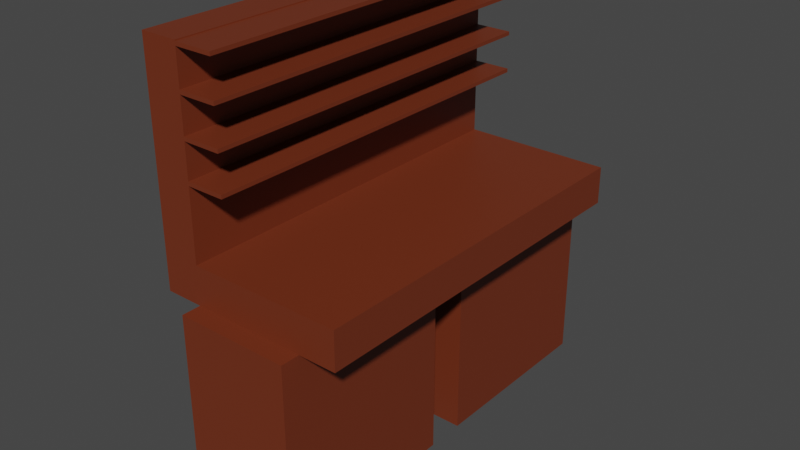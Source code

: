 # Source: Desk.blend  (saved by Blender 2.80.75; exported with 4.5.12 LTS)
import bpy
from mathutils import Matrix  # noqa: F401  (used for matrix-valued properties, if any)

bpy.ops.wm.read_factory_settings(use_empty=True)
scene = bpy.context.scene
scene.name = 'Scene'

# ---- collections
col_collection = bpy.data.collections.new('Collection'); scene.collection.children.link(col_collection)

# ---- materials (node trees are filled in below, after node groups)
mat_material_001 = bpy.data.materials.new('Material.001')
mat_material_001.use_transparent_shadow = False

# ---- material node trees
mat_material_001.use_nodes = True; mat_material_001.node_tree.nodes.clear()
_N = mat_material_001.node_tree.nodes; _L = mat_material_001.node_tree.links
n0 = _N.new('ShaderNodeOutputMaterial'); n0.name = 'Material Output'; n0.location = (300, 300)
n1 = _N.new('ShaderNodeBsdfPrincipled'); n1.name = 'Principled BSDF'; n1.location = (10, 300)
n1.distribution = 'GGX'
n1.subsurface_method = 'BURLEY'
n1.inputs[0].default_value = (0.1653, 0.03002, 0.009324, 1.0)
n1.inputs[3].default_value = 1.45
n1.inputs[27].default_value = (0.0, 0.0, 0.0, 1.0)
n1.inputs[28].default_value = 1.0
_L.new(n1.outputs[0], n0.inputs[0])
n0.is_active_output = True

# ---- world
world_world = bpy.data.worlds.new('World'); scene.world = world_world
world_world.use_nodes = True; world_world.node_tree.nodes.clear()
_N = world_world.node_tree.nodes; _L = world_world.node_tree.links
n0 = _N.new('ShaderNodeOutputWorld'); n0.name = 'World Output'; n0.location = (300, 300)
n1 = _N.new('ShaderNodeBackground'); n1.name = 'Background'; n1.location = (10, 300)
n1.inputs[0].default_value = (0.05088, 0.05088, 0.05088, 1.0)
_L.new(n1.outputs[0], n0.inputs[0])
n0.is_active_output = True
world_world.color = (0.05088, 0.05088, 0.05088)
world_world.use_sun_shadow = False
world_world.sun_shadow_jitter_overblur = 0.0

# ---- meshes
me_cube_001 = bpy.data.meshes.new('Cube.001')
me_cube_001.from_pydata([(-1.0, -1.0, -1.0), (-1.0, -1.0, 1.0), (-1.0, 1.0, -1.0), (-1.0, 1.0, 1.0), (1.0, -1.0, -1.0), (1.0, -1.0, 1.0), (1.0, 1.0, -1.0), (1.0, 1.0, 1.0)], [], [(0, 1, 3, 2), (2, 3, 7, 6), (6, 7, 5, 4), (4, 5, 1, 0), (2, 6, 4, 0), (7, 3, 1, 5)])
_uv = me_cube_001.uv_layers.new(name='UVMap')
_uv.uv.foreach_set('vector', [0.375, 0.0, 0.625, 0.0, 0.625, 0.25, 0.375, 0.25, 0.375, 0.25, 0.625, 0.25, 0.625, 0.5, 0.375, 0.5, 0.375, 0.5, 0.625, 0.5, 0.625, 0.75, 0.375, 0.75, 0.375, 0.75, 0.625, 0.75, 0.625, 1.0, 0.375, 1.0, 0.125, 0.5, 0.375, 0.5, 0.375, 0.75, 0.125, 0.75, 0.625, 0.5, 0.875, 0.5, 0.875, 0.75, 0.625, 0.75])
me_cube_001.materials.append(mat_material_001)
me_cube_001.use_remesh_preserve_volume = False
me_cube_001.use_remesh_preserve_attributes = False
me_cube_001.use_mirror_vertex_groups = False
me_cube_001.update()
me_cube_002 = bpy.data.meshes.new('Cube.002')
me_cube_002.from_pydata([(-1.0, -1.0, -1.0), (-1.0, -1.0, 1.0), (-1.0, 1.0, -1.0), (-1.0, 1.0, 1.0), (1.0, -1.0, -1.0), (1.0, -1.0, 1.0), (1.0, 1.0, -1.0), (1.0, 1.0, 1.0)], [], [(0, 1, 3, 2), (2, 3, 7, 6), (6, 7, 5, 4), (4, 5, 1, 0), (2, 6, 4, 0), (7, 3, 1, 5)])
_uv = me_cube_002.uv_layers.new(name='UVMap')
_uv.uv.foreach_set('vector', [0.375, 0.0, 0.625, 0.0, 0.625, 0.25, 0.375, 0.25, 0.375, 0.25, 0.625, 0.25, 0.625, 0.5, 0.375, 0.5, 0.375, 0.5, 0.625, 0.5, 0.625, 0.75, 0.375, 0.75, 0.375, 0.75, 0.625, 0.75, 0.625, 1.0, 0.375, 1.0, 0.125, 0.5, 0.375, 0.5, 0.375, 0.75, 0.125, 0.75, 0.625, 0.5, 0.875, 0.5, 0.875, 0.75, 0.625, 0.75])
me_cube_002.materials.append(mat_material_001)
me_cube_002.use_remesh_preserve_volume = False
me_cube_002.use_remesh_preserve_attributes = False
me_cube_002.use_mirror_vertex_groups = False
me_cube_002.update()
me_cube_003 = bpy.data.meshes.new('Cube.003')
me_cube_003.from_pydata([(-1.0, -1.0, -1.0), (-1.0, -1.0, 1.0), (-1.0, 1.0, -1.0), (-1.0, 1.0, 1.0), (1.0, -1.0, -1.0), (1.0, -1.0, 1.0), (1.0, 1.0, -1.0), (1.0, 1.0, 1.0)], [], [(0, 1, 3, 2), (2, 3, 7, 6), (6, 7, 5, 4), (4, 5, 1, 0), (2, 6, 4, 0), (7, 3, 1, 5)])
_uv = me_cube_003.uv_layers.new(name='UVMap')
_uv.uv.foreach_set('vector', [0.375, 0.0, 0.625, 0.0, 0.625, 0.25, 0.375, 0.25, 0.375, 0.25, 0.625, 0.25, 0.625, 0.5, 0.375, 0.5, 0.375, 0.5, 0.625, 0.5, 0.625, 0.75, 0.375, 0.75, 0.375, 0.75, 0.625, 0.75, 0.625, 1.0, 0.375, 1.0, 0.125, 0.5, 0.375, 0.5, 0.375, 0.75, 0.125, 0.75, 0.625, 0.5, 0.875, 0.5, 0.875, 0.75, 0.625, 0.75])
me_cube_003.materials.append(mat_material_001)
me_cube_003.use_remesh_preserve_volume = False
me_cube_003.use_remesh_preserve_attributes = False
me_cube_003.use_mirror_vertex_groups = False
me_cube_003.update()
me_cube_004 = bpy.data.meshes.new('Cube.004')
me_cube_004.from_pydata([(-1.0, -1.0, -1.0), (-1.0, -1.0, 1.0), (-1.0, 1.0, -1.0), (-1.0, 1.0, 1.0), (1.0, -1.0, -1.0), (1.0, -1.0, 1.0), (1.0, 1.0, -1.0), (1.0, 1.0, 1.0)], [], [(0, 1, 3, 2), (2, 3, 7, 6), (6, 7, 5, 4), (4, 5, 1, 0), (2, 6, 4, 0), (7, 3, 1, 5)])
_uv = me_cube_004.uv_layers.new(name='UVMap')
_uv.uv.foreach_set('vector', [0.375, 0.0, 0.625, 0.0, 0.625, 0.25, 0.375, 0.25, 0.375, 0.25, 0.625, 0.25, 0.625, 0.5, 0.375, 0.5, 0.375, 0.5, 0.625, 0.5, 0.625, 0.75, 0.375, 0.75, 0.375, 0.75, 0.625, 0.75, 0.625, 1.0, 0.375, 1.0, 0.125, 0.5, 0.375, 0.5, 0.375, 0.75, 0.125, 0.75, 0.625, 0.5, 0.875, 0.5, 0.875, 0.75, 0.625, 0.75])
me_cube_004.materials.append(mat_material_001)
me_cube_004.use_remesh_preserve_volume = False
me_cube_004.use_remesh_preserve_attributes = False
me_cube_004.use_mirror_vertex_groups = False
me_cube_004.update()
me_cube_005 = bpy.data.meshes.new('Cube.005')
me_cube_005.from_pydata([(-1.0, -1.0, -1.0), (-1.0, -1.0, 1.0), (-1.0, 1.0, -1.0), (-1.0, 1.0, 1.0), (1.0, -1.0, -1.0), (1.0, -1.0, 1.0), (1.0, 1.0, -1.0), (1.0, 1.0, 1.0)], [], [(0, 1, 3, 2), (2, 3, 7, 6), (6, 7, 5, 4), (4, 5, 1, 0), (2, 6, 4, 0), (7, 3, 1, 5)])
_uv = me_cube_005.uv_layers.new(name='UVMap')
_uv.uv.foreach_set('vector', [0.375, 0.0, 0.625, 0.0, 0.625, 0.25, 0.375, 0.25, 0.375, 0.25, 0.625, 0.25, 0.625, 0.5, 0.375, 0.5, 0.375, 0.5, 0.625, 0.5, 0.625, 0.75, 0.375, 0.75, 0.375, 0.75, 0.625, 0.75, 0.625, 1.0, 0.375, 1.0, 0.125, 0.5, 0.375, 0.5, 0.375, 0.75, 0.125, 0.75, 0.625, 0.5, 0.875, 0.5, 0.875, 0.75, 0.625, 0.75])
me_cube_005.materials.append(mat_material_001)
me_cube_005.use_remesh_preserve_volume = False
me_cube_005.use_remesh_preserve_attributes = False
me_cube_005.use_mirror_vertex_groups = False
me_cube_005.update()
me_cube_006 = bpy.data.meshes.new('Cube.006')
me_cube_006.from_pydata([(-1.0, -1.0, -1.0), (-1.0, -1.0, 1.0), (-1.0, 1.0, -1.0), (-1.0, 1.0, 1.0), (1.0, -1.0, -1.0), (1.0, -1.0, 1.0), (1.0, 1.0, -1.0), (1.0, 1.0, 1.0)], [], [(0, 1, 3, 2), (2, 3, 7, 6), (6, 7, 5, 4), (4, 5, 1, 0), (2, 6, 4, 0), (7, 3, 1, 5)])
_uv = me_cube_006.uv_layers.new(name='UVMap')
_uv.uv.foreach_set('vector', [0.375, 0.0, 0.625, 0.0, 0.625, 0.25, 0.375, 0.25, 0.375, 0.25, 0.625, 0.25, 0.625, 0.5, 0.375, 0.5, 0.375, 0.5, 0.625, 0.5, 0.625, 0.75, 0.375, 0.75, 0.375, 0.75, 0.625, 0.75, 0.625, 1.0, 0.375, 1.0, 0.125, 0.5, 0.375, 0.5, 0.375, 0.75, 0.125, 0.75, 0.625, 0.5, 0.875, 0.5, 0.875, 0.75, 0.625, 0.75])
me_cube_006.materials.append(mat_material_001)
me_cube_006.use_remesh_preserve_volume = False
me_cube_006.use_remesh_preserve_attributes = False
me_cube_006.use_mirror_vertex_groups = False
me_cube_006.update()
me_cube_007 = bpy.data.meshes.new('Cube.007')
me_cube_007.from_pydata([(-1.0, -1.0, -1.0), (-1.0, -1.0, 1.0), (-1.0, 1.0, -1.0), (-1.0, 1.0, 1.0), (1.0, -1.0, -1.0), (1.0, -1.0, 1.0), (1.0, 1.0, -1.0), (1.0, 1.0, 1.0)], [], [(0, 1, 3, 2), (2, 3, 7, 6), (6, 7, 5, 4), (4, 5, 1, 0), (2, 6, 4, 0), (7, 3, 1, 5)])
_uv = me_cube_007.uv_layers.new(name='UVMap')
_uv.uv.foreach_set('vector', [0.375, 0.0, 0.625, 0.0, 0.625, 0.25, 0.375, 0.25, 0.375, 0.25, 0.625, 0.25, 0.625, 0.5, 0.375, 0.5, 0.375, 0.5, 0.625, 0.5, 0.625, 0.75, 0.375, 0.75, 0.375, 0.75, 0.625, 0.75, 0.625, 1.0, 0.375, 1.0, 0.125, 0.5, 0.375, 0.5, 0.375, 0.75, 0.125, 0.75, 0.625, 0.5, 0.875, 0.5, 0.875, 0.75, 0.625, 0.75])
me_cube_007.materials.append(mat_material_001)
me_cube_007.use_remesh_preserve_volume = False
me_cube_007.use_remesh_preserve_attributes = False
me_cube_007.use_mirror_vertex_groups = False
me_cube_007.update()
me_cube_008 = bpy.data.meshes.new('Cube.008')
me_cube_008.from_pydata([(-1.0, -1.0, -1.0), (-1.0, -1.0, 1.0), (-1.0, 1.0, -1.0), (-1.0, 1.0, 1.0), (1.0, -1.0, -1.0), (1.0, -1.0, 1.0), (1.0, 1.0, -1.0), (1.0, 1.0, 1.0)], [], [(0, 1, 3, 2), (2, 3, 7, 6), (6, 7, 5, 4), (4, 5, 1, 0), (2, 6, 4, 0), (7, 3, 1, 5)])
_uv = me_cube_008.uv_layers.new(name='UVMap')
_uv.uv.foreach_set('vector', [0.375, 0.0, 0.625, 0.0, 0.625, 0.25, 0.375, 0.25, 0.375, 0.25, 0.625, 0.25, 0.625, 0.5, 0.375, 0.5, 0.375, 0.5, 0.625, 0.5, 0.625, 0.75, 0.375, 0.75, 0.375, 0.75, 0.625, 0.75, 0.625, 1.0, 0.375, 1.0, 0.125, 0.5, 0.375, 0.5, 0.375, 0.75, 0.125, 0.75, 0.625, 0.5, 0.875, 0.5, 0.875, 0.75, 0.625, 0.75])
me_cube_008.materials.append(mat_material_001)
me_cube_008.use_remesh_preserve_volume = False
me_cube_008.use_remesh_preserve_attributes = False
me_cube_008.use_mirror_vertex_groups = False
me_cube_008.update()

# ---- objects
ob_cube = bpy.data.objects.new('Cube', me_cube_001)
ob_cube_001 = bpy.data.objects.new('Cube.001', me_cube_002)
ob_cube_002 = bpy.data.objects.new('Cube.002', me_cube_003)
ob_cube_003 = bpy.data.objects.new('Cube.003', me_cube_004)
ob_cube_004 = bpy.data.objects.new('Cube.004', me_cube_005)
ob_cube_005 = bpy.data.objects.new('Cube.005', me_cube_006)
ob_cube_006 = bpy.data.objects.new('Cube.006', me_cube_007)
ob_cube_007 = bpy.data.objects.new('Cube.007', me_cube_008)

# ---- transforms, parenting, visibility, modifiers, constraints
ob_cube.location = (0.0, 6.0, -6.0)
ob_cube.scale = (3.0, 5.0, 5.0)
ob_cube.lineart.crease_threshold = 0.0
ob_cube_001.location = (0.0, 0.0, 0.0)
ob_cube_001.scale = (5.0, 10.0, 1.0)
ob_cube_001.lineart.crease_threshold = 0.0
ob_cube_002.location = (0.0, -6.0, -6.0)
ob_cube_002.scale = (3.0, 5.0, 5.0)
ob_cube_002.lineart.crease_threshold = 0.0
ob_cube_003.location = (-4.0, 0.0, 6.0)
ob_cube_003.scale = (1.0, 10.0, 5.0)
ob_cube_003.lineart.crease_threshold = 0.0
ob_cube_004.location = (-2.0, 0.0, 10.85)
ob_cube_004.scale = (1.0, 10.0, 0.1)
ob_cube_004.lineart.crease_threshold = 0.0
ob_cube_005.location = (-2.0, 0.0, 8.851)
ob_cube_005.scale = (1.0, 10.0, 0.1)
ob_cube_005.lineart.crease_threshold = 0.0
ob_cube_006.location = (-2.0, 0.0, 6.851)
ob_cube_006.scale = (1.0, 10.0, 0.1)
ob_cube_006.lineart.crease_threshold = 0.0
ob_cube_007.location = (-2.0, 0.0, 4.851)
ob_cube_007.scale = (1.0, 10.0, 0.1)
ob_cube_007.lineart.crease_threshold = 0.0

# ---- collection membership
col_collection.objects.link(ob_cube)
col_collection.objects.link(ob_cube_001)
col_collection.objects.link(ob_cube_002)
col_collection.objects.link(ob_cube_003)
col_collection.objects.link(ob_cube_004)
col_collection.objects.link(ob_cube_005)
col_collection.objects.link(ob_cube_006)
col_collection.objects.link(ob_cube_007)

# ---- scene / render settings (as saved in the file)
scene.frame_start = 1; scene.frame_end = 250; scene.frame_set(1)
scene.render.engine = 'BLENDER_EEVEE_NEXT'
scene.cycles.use_denoising = False
scene.cycles.samples = 128
scene.cycles.sampling_pattern = 'TABULATED_SOBOL'
scene.cycles.use_adaptive_sampling = False
scene.cycles.use_light_tree = False
scene.view_settings.view_transform = 'Filmic'
bpy.context.view_layer.update()

# ---- added for rendering (the .blend has no active camera and no usable light): camera, sun
cam_auto = bpy.data.cameras.new('AutoCamera')
cam_auto.lens = 50.0
cam_auto.sensor_width = 36.0
cam_auto.clip_end = 1000.0
ob_auto_camera = bpy.data.objects.new('AutoCamera', cam_auto)
scene.collection.objects.link(ob_auto_camera)
ob_auto_camera.location = (30.2366, -36.2839, 24.1893)
ob_auto_camera.rotation_euler = (1.09748, -7.21219e-08, 0.694738)
scene.camera = ob_auto_camera
light_auto_sun = bpy.data.lights.new('AutoSun', 'SUN')
light_auto_sun.energy = 3.0
light_auto_sun.angle = 0.0523599
ob_auto_sun = bpy.data.objects.new('AutoSun', light_auto_sun)
scene.collection.objects.link(ob_auto_sun)
ob_auto_sun.rotation_euler = (0.872665, 0.174533, 0.523599)
bpy.context.view_layer.update()
